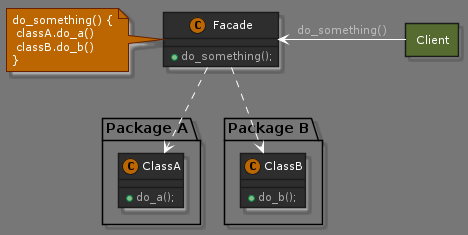

The diagram above was rendered by PlantUML. Its source (embedded in the PNG):
@startuml proxy_pattern

!define DARKORANGE
!includeurl https://raw.githubusercontent.com/Drakemor/RedDress-PlantUML/master/style.puml

class Facade {
    + do_something();
}

allow_mixing
rectangle Client #DarkOliveGreen

Client -left-> Facade : do_something()
note left of Facade : do_something() {\n classA.do_a()\n classB.do_b()\n}

package "Package A" {
  class ClassA {
    + do_a();
  }
  ClassA <.down. Facade
}

package "Package B" {

  class ClassB {
    + do_b();
  }
  ClassB <.down. Facade
}

@enduml